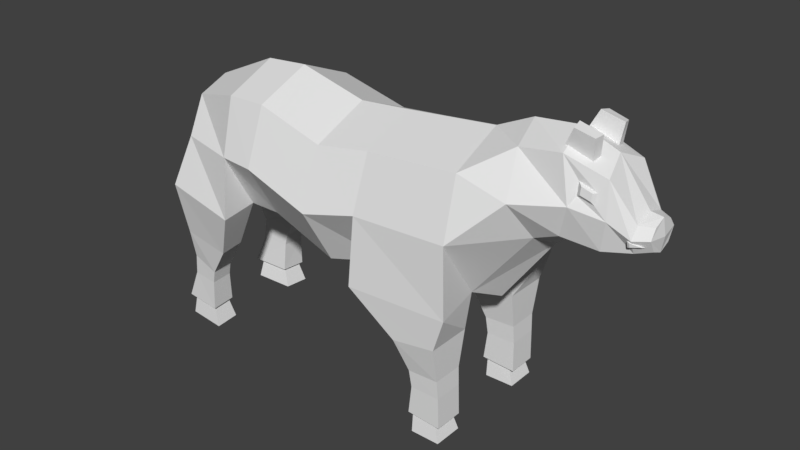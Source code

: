 # Source: cow.blend  (saved by Blender 2.77.0; exported with 4.5.12 LTS)
import bpy
from mathutils import Matrix  # noqa: F401  (used for matrix-valued properties, if any)

bpy.ops.wm.read_factory_settings(use_empty=True)
scene = bpy.context.scene
scene.name = 'Scene'

# ---- collections
col_collection_1 = bpy.data.collections.new('Collection 1'); scene.collection.children.link(col_collection_1)

# ---- materials (node trees are filled in below, after node groups)
mat_material = bpy.data.materials.new('Material')
mat_material.alpha_threshold = 0.0
mat_material.use_transparent_shadow = False
mat_material.roughness = 0.5
mat_material.line_color = (0.0, 0.0, 0.0, 1.0)

# ---- material node trees

# ---- world
world_world = bpy.data.worlds.new('World'); scene.world = world_world
world_world.color = (0.05088, 0.05088, 0.05088)
world_world.use_sun_shadow = False
world_world.sun_shadow_jitter_overblur = 0.0
world_world.cycles.sampling_method = 'MANUAL'

# ---- meshes
me_cube = bpy.data.meshes.new('Cube')
me_cube.from_pydata([(-0.1217, 9.015e-07, -1.594), (-0.1217, 3.949e-07, -0.7064), (-0.1217, 0.1503, -0.7687), (-0.1217, 0.4319, -1.15), (-0.1217, 0.3139, -1.464), (-0.8845, 9.537e-07, -1.746), (-1.043, 5.96e-07, -1.132), (-1.02, 0.1659, -1.222), (-0.9636, 0.3261, -1.439), (-0.9077, 0.1659, -1.656), (-1.515, 0.0, -1.457), (-1.505, 0.0, -1.249), (-1.507, 0.1053, -1.282), (-1.512, 0.1519, -1.363), (-1.513, 0.1053, -1.424), (-1.221, 0.2251, -1.467), (-1.157, 0.1838, -1.698), (-1.184, 5.96e-07, -1.248), (-1.166, 0.1819, -1.287), (-1.139, 9.537e-07, -1.771), (-1.397, 0.182, -1.432), (-1.378, 5.96e-07, -1.233), (-1.341, 8.345e-07, -1.692), (-1.382, 0.1555, -1.624), (-1.366, 0.1532, -1.264), (0.1875, 9.09e-07, -1.567), (0.1875, 3.576e-07, -0.5917), (0.1875, 0.2757, -0.7345), (0.1875, 0.4757, -1.079), (0.1875, 0.3449, -1.424), (0.6054, 1.013e-06, -1.673), (0.6054, 4.768e-07, -0.7364), (0.6054, 0.2619, -0.8736), (0.6054, 0.4563, -1.205), (0.6054, 0.3311, -1.536), (0.8713, 1.013e-06, -1.652), (0.8058, 4.768e-07, -0.762), (0.8175, 0.2465, -0.8627), (0.8178, 0.4364, -1.207), (0.8617, 0.3157, -1.522), (1.258, 9.537e-07, -1.478), (1.277, 5.96e-07, -0.8669), (1.27, 0.1857, -0.9399), (1.184, 0.3543, -1.214), (1.261, 0.1857, -1.401), (-0.682, 0.3285, -1.513), (-0.6705, 8.941e-07, -1.648), (-0.6714, 0.1573, -0.7929), (-0.7098, 0.4525, -1.188), (-0.7491, 3.576e-07, -0.7284), (-0.1207, 0.4744, -0.7614), (-0.7366, 0.4756, -0.7916), (-0.417, 0.2038, -0.5602), (-0.6743, 0.2099, -0.6009), (-0.4169, 0.4723, -0.5578), (-0.6743, 0.4728, -0.5987), (-0.5014, 0.2465, -0.2829), (-0.6747, 0.2506, -0.2828), (-0.5011, 0.4251, -0.2829), (-0.6744, 0.4255, -0.2829), (-0.481, 0.245, -0.1149), (-0.6799, 0.2491, -0.09953), (-0.4807, 0.4237, -0.115), (-0.6796, 0.424, -0.09965), (-0.5046, 0.245, -0.0007638), (-0.678, 0.2491, -0.0005563), (-0.5044, 0.4237, -0.0008652), (-0.6777, 0.424, -0.0006527), (-0.4982, 0.2651, -0.1424), (-0.6325, 0.2683, -0.1315), (-0.498, 0.4039, -0.1425), (-0.6323, 0.4042, -0.1316), (-0.6687, 0.2469, -0.3893), (-0.6684, 0.4303, -0.3889), (-0.4875, 0.2426, -0.3821), (-0.4872, 0.43, -0.3817), (0.7985, 0.479, -0.8456), (1.25, 0.4501, -0.9228), (1.245, 0.174, -0.6086), (0.9361, 0.2583, -0.571), (1.231, 0.3905, -0.6003), (0.9231, 0.4092, -0.5627), (1.232, 0.226, -0.4322), (1.062, 0.2426, -0.3814), (1.226, 0.3618, -0.4262), (1.056, 0.3755, -0.3759), (1.37, 8.345e-07, -1.179), (1.247, 0.2231, -0.3086), (1.08, 0.2397, -0.3026), (1.239, 0.3589, -0.3048), (1.073, 0.3726, -0.2988), (1.322, 0.2085, -0.1307), (1.088, 0.2273, -0.1223), (1.311, 0.3627, -0.1253), (1.078, 0.3783, -0.1169), (1.056, 0.3783, 0.0009366), (1.289, 0.3627, -0.007509), (1.066, 0.2273, -0.004466), (1.3, 0.2085, -0.01287), (1.111, 0.3537, -0.1627), (1.118, 0.2531, -0.1663), (1.274, 0.2405, -0.1719), (1.267, 0.3434, -0.1683), (1.241, 9.537e-07, -1.416), (1.46, 8.345e-07, -1.18), (1.231, 0.07403, -1.353), (1.244, 8.345e-07, -1.276), (1.418, 0.05574, -1.168), (1.374, 7.153e-07, -1.138), (1.439, 5.96e-07, -0.8678), (1.398, 0.04943, -0.8824), (1.345, 5.96e-07, -0.8834), (1.416, 4.768e-07, -0.7338), (1.384, 0.04149, -0.7451), (1.343, 4.768e-07, -0.7458), (-1.345, 0.1774, -1.556), (-1.246, 0.178, -1.587), (-1.245, 0.1891, -1.518), (-1.337, 0.1874, -1.495), (-1.329, 0.1974, -1.556), (-1.27, 0.1978, -1.574), (-1.269, 0.2045, -1.533), (-1.324, 0.2035, -1.518), (-1.583, 0.0, -1.448), (-1.585, 0.0, -1.272), (-1.585, 0.06746, -1.3), (-1.585, 0.1068, -1.368), (-1.583, 0.06746, -1.42), (-1.599, 0.0, -1.358), (-1.128, 0.1327, -1.704), (-1.119, 0.07262, -1.717), (-1.287, 0.07813, -1.673), (-1.28, 0.127, -1.665), (-1.291, 0.144, -1.788), (-1.184, 0.1505, -1.815), (-1.175, 0.09047, -1.828), (-1.303, 0.0946, -1.796), (-1.494, 0.1559, -1.363), (-1.494, 0.1435, -1.324), (-1.56, 0.104, -1.33), (-1.504, 0.1519, -1.352), (-1.505, 0.1469, -1.329), (-1.552, 0.1211, -1.333)], [], [(46, 5, 9, 45), (48, 8, 7, 47), (45, 9, 8, 48), (47, 7, 6, 49), (23, 14, 13, 20), (24, 12, 11, 21), (22, 10, 14, 23), (20, 13, 12, 24), (8, 15, 18, 7), (5, 19, 16, 9), (7, 18, 17, 6), (9, 16, 15, 8), (15, 20, 24, 18), (19, 22, 23, 16), (18, 24, 21, 17), (20, 15, 117, 118), (4, 29, 25, 0), (2, 27, 28, 3), (3, 28, 29, 4), (1, 26, 27, 2), (28, 33, 34, 29), (26, 31, 32, 27), (29, 34, 30, 25), (27, 32, 33, 28), (34, 39, 35, 30), (32, 37, 38, 33), (33, 38, 39, 34), (31, 36, 37, 32), (39, 44, 40, 35), (76, 37, 79, 81), (38, 43, 44, 39), (36, 41, 42, 37), (2, 47, 49, 1), (4, 45, 48, 3), (48, 47, 51), (0, 46, 45, 4), (3, 48, 51, 50), (2, 3, 50), (51, 47, 53, 55), (73, 72, 57, 59), (50, 51, 55, 54), (2, 50, 54, 52), (47, 2, 52, 53), (56, 58, 62, 60), (72, 74, 56, 57), (74, 75, 58, 56), (75, 73, 59, 58), (61, 60, 62, 63), (58, 59, 63, 62), (59, 57, 61, 63), (57, 56, 60, 61), (65, 64, 66, 67), (69, 71, 70, 68), (65, 69, 68, 64), (64, 68, 70, 66), (66, 70, 71, 67), (67, 71, 69, 65), (54, 55, 73, 75), (52, 54, 75, 74), (53, 52, 74, 72), (55, 53, 72, 73), (76, 77, 43, 38), (38, 37, 76), (42, 43, 77), (80, 81, 85, 84), (37, 42, 78, 79), (77, 76, 81, 80), (42, 77, 80, 78), (84, 85, 90, 89), (78, 80, 84, 82), (79, 78, 82, 83), (81, 79, 83, 85), (43, 86, 40, 44), (41, 86, 43, 42), (89, 90, 94, 93), (82, 84, 89, 87), (83, 82, 87, 88), (85, 83, 88, 90), (92, 91, 93, 94), (87, 89, 93, 91), (88, 87, 91, 92), (90, 88, 92, 94), (97, 98, 96, 95), (100, 99, 102, 101), (96, 102, 99, 95), (97, 100, 101, 98), (98, 101, 102, 96), (95, 99, 100, 97), (105, 103, 106), (107, 108, 111, 110), (105, 106, 108, 107), (103, 105, 107, 104), (110, 111, 114, 113), (104, 107, 110, 109), (113, 114, 112), (109, 110, 113, 112), (14, 10, 123, 127), (11, 12, 125, 124), (118, 117, 121, 122), (16, 23, 115, 116), (15, 16, 116, 117), (23, 20, 118, 115), (120, 119, 122, 121), (116, 115, 119, 120), (115, 118, 122, 119), (117, 116, 120, 121), (124, 125, 126, 128), (126, 127, 123, 128), (12, 13, 126, 125), (13, 14, 127, 126), (130, 129, 132, 131), (135, 136, 133, 134), (131, 132, 133, 136), (129, 130, 135, 134), (130, 131, 136, 135), (132, 129, 134, 133), (139, 138, 141, 142), (139, 142, 140, 137), (140, 142, 141), (138, 137, 140, 141)])
_uv = me_cube.uv_layers.new(name='UVMap')
_uv.uv.foreach_set('vector', [0.2825, 0.7341, 0.2023, 0.7333, 0.2121, 0.6865, 0.2862, 0.6646, 0.2526, 0.5928, 0.2027, 0.617, 0.1929, 0.48, 0.3137, 0.3387, 0.2862, 0.6646, 0.2121, 0.6865, 0.2027, 0.617, 0.2526, 0.5928, 0.3137, 0.3387, 0.1929, 0.48, 0.144, 0.4264, 0.3157, 0.3009, 0.06862, 0.645, 0.02717, 0.5906, 0.03651, 0.5574, 0.07761, 0.5706, 0.0842, 0.5194, 0.02699, 0.5278, -0.004168, 0.5091, 0.0324, 0.4853, 0.05018, 0.6842, -0.01077, 0.6045, 0.02717, 0.5906, 0.06862, 0.645, 0.07761, 0.5706, 0.03651, 0.5574, 0.02699, 0.5278, 0.0842, 0.5194, 0.2027, 0.617, 0.1441, 0.5836, 0.1524, 0.5144, 0.1929, 0.48, 0.2023, 0.7333, 0.1178, 0.7181, 0.1453, 0.6726, 0.2121, 0.6865, 0.1929, 0.48, 0.1524, 0.5144, 0.09332, 0.4603, 0.144, 0.4264, 0.2121, 0.6865, 0.1453, 0.6726, 0.1441, 0.5836, 0.2027, 0.617, 0.1441, 0.5836, 0.07761, 0.5706, 0.0842, 0.5194, 0.1524, 0.5144, 0.1178, 0.7181, 0.05018, 0.6842, 0.06862, 0.645, 0.1453, 0.6726, 0.1524, 0.5144, 0.0842, 0.5194, 0.0324, 0.4853, 0.09332, 0.4603, 0.07761, 0.5706, 0.1441, 0.5836, 0.1233, 0.6086, 0.09835, 0.5946, 0.4602, 0.6581, 0.5432, 0.658, 0.5785, 0.7212, 0.4691, 0.7159, 0.5584, 0.3352, 0.6044, 0.3414, 0.5471, 0.56, 0.4929, 0.6092, 0.4929, 0.6092, 0.5471, 0.56, 0.5432, 0.658, 0.4602, 0.6581, 0.5454, 0.3094, 0.6176, 0.293, 0.6044, 0.3414, 0.5584, 0.3352, 0.5471, 0.56, 0.5927, 0.6486, 0.6647, 0.7112, 0.5432, 0.658, 0.6176, 0.293, 0.7599, 0.3437, 0.6459, 0.3735, 0.6044, 0.3414, 0.5432, 0.658, 0.6647, 0.7112, 0.733, 0.7667, 0.5785, 0.7212, 0.6044, 0.3414, 0.6459, 0.3735, 0.5927, 0.6486, 0.5471, 0.56, 0.6647, 0.7112, 0.7476, 0.6931, 0.8221, 0.7437, 0.733, 0.7667, 0.6459, 0.3735, 0.675, 0.3919, 0.6237, 0.6382, 0.5927, 0.6486, 0.5927, 0.6486, 0.6237, 0.6382, 0.7476, 0.6931, 0.6647, 0.7112, 0.7599, 0.3437, 0.8231, 0.3698, 0.675, 0.3919, 0.6459, 0.3735, 0.7476, 0.6931, 0.8765, 0.6712, 0.9301, 0.6621, 0.8221, 0.7437, 0.6573, 0.6047, 0.675, 0.3919, 0.7029, 0.4292, 0.6849, 0.579, 0.6237, 0.6382, 0.8522, 0.6506, 0.8765, 0.6712, 0.7476, 0.6931, 0.8231, 0.3698, 0.9478, 0.4618, 0.9261, 0.4799, 0.675, 0.3919, 0.5584, 0.3352, 0.3137, 0.3387, 0.3157, 0.3009, 0.5454, 0.3094, 0.4602, 0.6581, 0.2862, 0.6646, 0.2526, 0.5928, 0.4929, 0.6092, 0.2526, 0.5928, 0.3137, 0.3387, 0.328, 0.5673, 0.4691, 0.7159, 0.2825, 0.7341, 0.2862, 0.6646, 0.4602, 0.6581, 0.4929, 0.6092, 0.2526, 0.5928, 0.328, 0.5673, 0.4751, 0.5931, 0.5584, 0.3352, 0.4929, 0.6092, 0.4751, 0.5931, 0.328, 0.5673, 0.3137, 0.3387, 0.3401, 0.3656, 0.3549, 0.54, 0.3771, 0.5089, 0.3723, 0.3941, 0.394, 0.4136, 0.394, 0.489, 0.4751, 0.5931, 0.328, 0.5673, 0.3549, 0.54, 0.487, 0.5616, 0.5584, 0.3352, 0.4751, 0.5931, 0.487, 0.5616, 0.5121, 0.365, 0.3137, 0.3387, 0.5584, 0.3352, 0.5121, 0.365, 0.3401, 0.3656, 0.4894, 0.4116, 0.4647, 0.5078, 0.4543, 0.4739, 0.4552, 0.4407, 0.3723, 0.3941, 0.5142, 0.3952, 0.4894, 0.4116, 0.394, 0.4136, 0.5142, 0.3952, 0.4746, 0.5298, 0.4647, 0.5078, 0.4894, 0.4116, 0.4746, 0.5298, 0.3771, 0.5089, 0.394, 0.489, 0.4647, 0.5078, 0.4227, 0.4337, 0.4552, 0.4407, 0.4543, 0.4739, 0.4175, 0.4689, 0.4647, 0.5078, 0.394, 0.489, 0.4175, 0.4689, 0.4543, 0.4739, 0.394, 0.489, 0.394, 0.4136, 0.4227, 0.4337, 0.4175, 0.4689, 0.394, 0.4136, 0.4894, 0.4116, 0.4552, 0.4407, 0.4227, 0.4337, 0.01806, 0.963, 0.03208, 0.963, 0.03208, 0.977, 0.01806, 0.977, 0.01806, 0.963, 0.03208, 0.963, 0.03208, 0.977, 0.01806, 0.977, 0.01806, 0.963, 0.03208, 0.963, 0.03208, 0.977, 0.01806, 0.977, 0.01806, 0.963, 0.03208, 0.963, 0.03208, 0.977, 0.01806, 0.977, 0.01806, 0.963, 0.03208, 0.963, 0.03208, 0.977, 0.01806, 0.977, 0.01806, 0.963, 0.03208, 0.963, 0.03208, 0.977, 0.01806, 0.977, 0.487, 0.5616, 0.3549, 0.54, 0.3771, 0.5089, 0.4746, 0.5298, 0.5121, 0.365, 0.487, 0.5616, 0.4746, 0.5298, 0.5142, 0.3952, 0.3401, 0.3656, 0.5121, 0.365, 0.5142, 0.3952, 0.3723, 0.3941, 0.3549, 0.54, 0.3401, 0.3656, 0.3723, 0.3941, 0.3771, 0.5089, 0.6573, 0.6047, 0.8325, 0.6252, 0.8522, 0.6506, 0.6237, 0.6382, 0.6237, 0.6382, 0.675, 0.3919, 0.6573, 0.6047, 0.9261, 0.4799, 0.8522, 0.6506, 0.8325, 0.6252, 0.819, 0.5954, 0.6849, 0.579, 0.7099, 0.5588, 0.8043, 0.5733, 0.675, 0.3919, 0.9261, 0.4799, 0.8769, 0.4859, 0.7029, 0.4292, 0.8325, 0.6252, 0.6573, 0.6047, 0.6849, 0.579, 0.819, 0.5954, 0.9261, 0.4799, 0.8325, 0.6252, 0.819, 0.5954, 0.8769, 0.4859, 0.8043, 0.5733, 0.7099, 0.5588, 0.7251, 0.5445, 0.7905, 0.5571, 0.8769, 0.4859, 0.819, 0.5954, 0.8043, 0.5733, 0.8447, 0.4957, 0.7029, 0.4292, 0.8769, 0.4859, 0.8447, 0.4957, 0.7272, 0.4568, 0.6849, 0.579, 0.7029, 0.4292, 0.7272, 0.4568, 0.7099, 0.5588, 0.8522, 0.6506, 0.9695, 0.5649, 0.9301, 0.6621, 0.8765, 0.6712, 0.9478, 0.4618, 0.9695, 0.5649, 0.8522, 0.6506, 0.9261, 0.4799, 0.7905, 0.5571, 0.7251, 0.5445, 0.7527, 0.5296, 0.7838, 0.5327, 0.8447, 0.4957, 0.8043, 0.5733, 0.7905, 0.5571, 0.8197, 0.5038, 0.7272, 0.4568, 0.8447, 0.4957, 0.8197, 0.5038, 0.74, 0.4735, 0.7099, 0.5588, 0.7272, 0.4568, 0.74, 0.4735, 0.7251, 0.5445, 0.7541, 0.4978, 0.7868, 0.5141, 0.7838, 0.5327, 0.7527, 0.5296, 0.8197, 0.5038, 0.7905, 0.5571, 0.7838, 0.5327, 0.7868, 0.5141, 0.74, 0.4735, 0.8197, 0.5038, 0.7868, 0.5141, 0.7541, 0.4978, 0.7251, 0.5445, 0.74, 0.4735, 0.7541, 0.4978, 0.7527, 0.5296, 0.02114, 0.9365, 0.04869, 0.9365, 0.04869, 0.9641, 0.02114, 0.9641, 0.02114, 0.9365, 0.04869, 0.9365, 0.04869, 0.9641, 0.02114, 0.9641, 0.02114, 0.9365, 0.04869, 0.9365, 0.04869, 0.9641, 0.02114, 0.9641, 0.02114, 0.9365, 0.04869, 0.9365, 0.04869, 0.9641, 0.02114, 0.9641, 0.02114, 0.9365, 0.04869, 0.9365, 0.04869, 0.9641, 0.02114, 0.9641, 0.02114, 0.9365, 0.04869, 0.9365, 0.04869, 0.9641, 0.02114, 0.9641, 0.02221, 0.6496, 0.02676, 0.6767, 8.014e-05, 0.6427, 0.03864, 0.5965, 0.01597, 0.5934, 7.99e-05, 0.5186, 0.0218, 0.5212, 0.02221, 0.6496, 8.014e-05, 0.6427, 0.01597, 0.5934, 0.03864, 0.5965, 0.02676, 0.6767, 0.02221, 0.6496, 0.03864, 0.5965, 0.05894, 0.5993, 0.0218, 0.5212, 7.99e-05, 0.5186, 0.002451, 0.4823, 0.01508, 0.4903, 0.05894, 0.5993, 0.03864, 0.5965, 0.0218, 0.5212, 0.03896, 0.5085, 0.01508, 0.4903, 0.002451, 0.4823, 0.02197, 0.4774, 0.03896, 0.5085, 0.0218, 0.5212, 0.01508, 0.4903, 0.02197, 0.4774, 0.02717, 0.5906, -0.01077, 0.6045, -0.02785, 0.5873, -0.006539, 0.5778, -0.004168, 0.5091, 0.02699, 0.5278, -0.004248, 0.5397, -0.02462, 0.5281, 0.01594, 0.9504, 0.03875, 0.9504, 0.03321, 0.9561, 0.02098, 0.9566, 0.1453, 0.6726, 0.06862, 0.645, 0.09013, 0.619, 0.1228, 0.6367, 0.1441, 0.5836, 0.1453, 0.6726, 0.1228, 0.6367, 0.1233, 0.6086, 0.06862, 0.645, 0.07761, 0.5706, 0.09835, 0.5946, 0.09013, 0.619, 0.03528, 0.9674, 0.02304, 0.9655, 0.02098, 0.9566, 0.03321, 0.9561, 0.04083, 0.9725, 0.01786, 0.9706, 0.02304, 0.9655, 0.03528, 0.9674, 0.01786, 0.9706, 0.01594, 0.9504, 0.02098, 0.9566, 0.02304, 0.9655, 0.03875, 0.9504, 0.04083, 0.9725, 0.03528, 0.9674, 0.03321, 0.9561, -0.02462, 0.5281, -0.004248, 0.5397, 0.005082, 0.5615, -0.03205, 0.5565, 0.005082, 0.5615, -0.006539, 0.5778, -0.02785, 0.5873, -0.03205, 0.5565, 0.02699, 0.5278, 0.03651, 0.5574, 0.005082, 0.5615, -0.004248, 0.5397, 0.03651, 0.5574, 0.02717, 0.5906, -0.006539, 0.5778, 0.005082, 0.5615, 0.2599, 0.8232, 0.2324, 0.8232, 0.2324, 0.8139, 0.2599, 0.8139, 0.2599, 0.8232, 0.2324, 0.8232, 0.2324, 0.8139, 0.2599, 0.8139, 0.2599, 0.8232, 0.2324, 0.8232, 0.2324, 0.8139, 0.2599, 0.8139, 0.2599, 0.8232, 0.2324, 0.8232, 0.2324, 0.8139, 0.2599, 0.8139, 0.2599, 0.8232, 0.2324, 0.8232, 0.2324, 0.8139, 0.2599, 0.8139, 0.2599, 0.8232, 0.2324, 0.8232, 0.2324, 0.8139, 0.2599, 0.8139, 0.01594, 0.9504, 0.03875, 0.9504, 0.03321, 0.9561, 0.02098, 0.9566, 0.01594, 0.9504, 0.02098, 0.9566, 0.03528, 0.9674, 0.04083, 0.9725, 0.03528, 0.9674, 0.02098, 0.9566, 0.03321, 0.9561, 0.03875, 0.9504, 0.04083, 0.9725, 0.03528, 0.9674, 0.03321, 0.9561])
me_cube.materials.append(mat_material)
me_cube.use_remesh_preserve_volume = False
me_cube.use_remesh_preserve_attributes = False
me_cube.use_mirror_vertex_groups = False
me_cube.use_paint_bone_selection = False
me_cube.use_paint_mask = True
me_cube.update()

# ---- objects
ob_cube = bpy.data.objects.new('Cube', me_cube)

# ---- transforms, parenting, visibility, modifiers, constraints
ob_cube.location = (0.0, 0.0, 0.0)
ob_cube.rotation_euler = (-2.687e-07, -3.142, 2.029e-14)
ob_cube.lock_rotations_4d = False
ob_cube.empty_display_type = 'ARROWS'
ob_cube.lineart.crease_threshold = 0.0
_m = ob_cube.modifiers.new('Mirror', 'MIRROR')
_m.use_axis = (False, True, False)
_m.use_clip = True

# ---- collection membership
col_collection_1.objects.link(ob_cube)

# ---- scene / render settings (as saved in the file)
scene.frame_start = 1; scene.frame_end = 250; scene.frame_set(1)
scene.render.engine = 'BLENDER_EEVEE_NEXT'
scene.render.resolution_percentage = 50
scene.render.dither_intensity = 0.0
scene.cycles.use_denoising = False
scene.cycles.samples = 128
scene.cycles.sampling_pattern = 'TABULATED_SOBOL'
scene.cycles.light_sampling_threshold = 0.0
scene.cycles.use_adaptive_sampling = False
scene.cycles.use_light_tree = False
scene.cycles.blur_glossy = 0.0
scene.cycles.sample_clamp_indirect = 0.0
scene.view_settings.view_transform = 'Standard'
bpy.context.view_layer.update()

# ---- added for rendering (the .blend has no active camera and no usable light): camera, sun
cam_auto = bpy.data.cameras.new('AutoCamera')
cam_auto.lens = 50.0
cam_auto.sensor_width = 36.0
cam_auto.clip_end = 1000.0
ob_auto_camera = bpy.data.objects.new('AutoCamera', cam_auto)
scene.collection.objects.link(ob_auto_camera)
ob_auto_camera.location = (3.48401, -4.09734, 3.6452)
ob_auto_camera.rotation_euler = (1.09748, -7.21219e-08, 0.694738)
scene.camera = ob_auto_camera
light_auto_sun = bpy.data.lights.new('AutoSun', 'SUN')
light_auto_sun.energy = 3.0
light_auto_sun.angle = 0.0523599
ob_auto_sun = bpy.data.objects.new('AutoSun', light_auto_sun)
scene.collection.objects.link(ob_auto_sun)
ob_auto_sun.rotation_euler = (0.872665, 0.174533, 0.523599)
bpy.context.view_layer.update()
